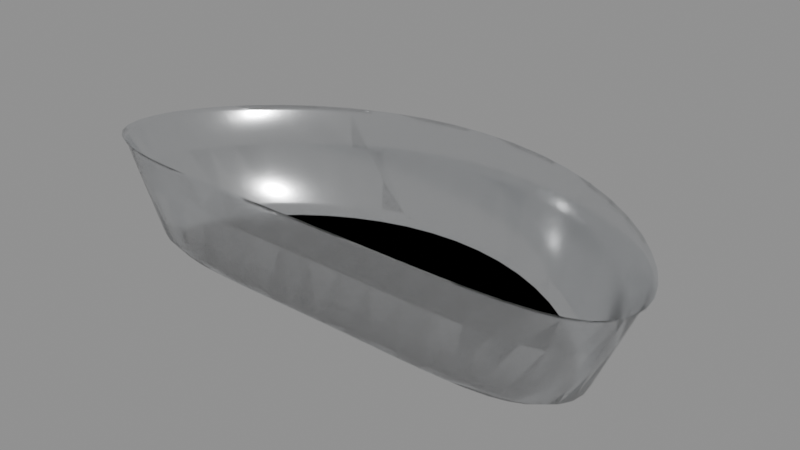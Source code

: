 # Source: Instr_KidneyDish.blend  (saved by Blender 4.3.34; exported with 4.5.12 LTS)
import bpy
from mathutils import Matrix  # noqa: F401  (used for matrix-valued properties, if any)

bpy.ops.wm.read_factory_settings(use_empty=True)
scene = bpy.context.scene
scene.name = 'Instr_KidneyDish'

# ---- collections
col_instr_kidneydish = bpy.data.collections.new('Instr_KidneyDish'); scene.collection.children.link(col_instr_kidneydish)

# ---- materials (node trees are filled in below, after node groups)
mat_m_steel_polished = bpy.data.materials.new('M_Steel_Polished')
mat_m_steel_polished.diffuse_color = (0.9, 0.91, 0.92, 1.0)
mat_m_steel_polished.roughness = 0.12
mat_m_steel_polished.metallic = 1.0

# ---- material node trees
mat_m_steel_polished.use_nodes = True; mat_m_steel_polished.node_tree.nodes.clear()
_N = mat_m_steel_polished.node_tree.nodes; _L = mat_m_steel_polished.node_tree.links
n0 = _N.new('ShaderNodeBsdfPrincipled'); n0.name = 'Principled BSDF'; n0.location = (10, 300)
n0.inputs[0].default_value = (0.9, 0.91, 0.92, 1.0)
n0.inputs[1].default_value = 1.0
n0.inputs[2].default_value = 0.12
n1 = _N.new('ShaderNodeOutputMaterial'); n1.name = 'Material Output'; n1.location = (300, 300)
_L.new(n0.outputs[0], n1.inputs[0])
n1.is_active_output = True

# ---- meshes
me_instr_kidneydish_mesh = bpy.data.meshes.new('Instr_KidneyDish_Mesh')
me_instr_kidneydish_mesh.from_pydata([(0.1, -0.006, 0.0), (0.09914, 0.000152, 0.0), (0.09659, 0.006996, 0.0), (0.09239, 0.01435, 0.0), (0.0866, 0.022, 0.0), (0.07934, 0.02968, 0.0), (0.07071, 0.03711, 0.0), (0.06088, 0.04401, 0.0), (0.05, 0.05011, 0.0), (0.03827, 0.05514, 0.0), (0.02588, 0.05889, 0.0), (0.01305, 0.06121, 0.0), (6.123e-18, 0.062, 0.0), (-0.01305, 0.06121, 0.0), (-0.02588, 0.05889, 0.0), (-0.03827, 0.05514, 0.0), (-0.05, 0.05011, 0.0), (-0.06088, 0.04401, 0.0), (-0.07071, 0.03711, 0.0), (-0.07934, 0.02968, 0.0), (-0.0866, 0.022, 0.0), (-0.09239, 0.01435, 0.0), (-0.09659, 0.006996, 0.0), (-0.09914, 0.000152, 0.0), (-0.1, -0.006, 0.0), (-0.09914, -0.01133, 0.0), (-0.09659, -0.01578, 0.0), (-0.09239, -0.01932, 0.0), (-0.0866, -0.022, 0.0), (-0.07934, -0.02389, 0.0), (-0.07071, -0.02511, 0.0), (-0.06088, -0.0258, 0.0), (-0.05, -0.02611, 0.0), (-0.03827, -0.02617, 0.0), (-0.02588, -0.02611, 0.0), (-0.01305, -0.02603, 0.0), (-1.837e-17, -0.026, 0.0), (0.01305, -0.02603, 0.0), (0.02588, -0.02611, 0.0), (0.03827, -0.02617, 0.0), (0.05, -0.02611, 0.0), (0.06088, -0.0258, 0.0), (0.07071, -0.02511, 0.0), (0.07934, -0.02389, 0.0), (0.0866, -0.022, 0.0), (0.09239, -0.01932, 0.0), (0.09659, -0.01578, 0.0), (0.09914, -0.01133, 0.0), (0.1075, -0.00645, 0.004), (0.1066, 0.0001634, 0.004), (0.1038, 0.00752, 0.004), (0.09932, 0.01543, 0.004), (0.0931, 0.02365, 0.004), (0.08529, 0.03191, 0.004), (0.07601, 0.0399, 0.004), (0.06544, 0.04731, 0.004), (0.05375, 0.05386, 0.004), (0.04114, 0.05927, 0.004), (0.02782, 0.06331, 0.004), (0.01403, 0.06581, 0.004), (6.582e-18, 0.06665, 0.004), (-0.01403, 0.06581, 0.004), (-0.02782, 0.06331, 0.004), (-0.04114, 0.05927, 0.004), (-0.05375, 0.05386, 0.004), (-0.06544, 0.04731, 0.004), (-0.07601, 0.0399, 0.004), (-0.08529, 0.03191, 0.004), (-0.0931, 0.02365, 0.004), (-0.09932, 0.01543, 0.004), (-0.1038, 0.00752, 0.004), (-0.1066, 0.0001634, 0.004), (-0.1075, -0.00645, 0.004), (-0.1066, -0.01218, 0.004), (-0.1038, -0.01696, 0.004), (-0.09932, -0.02077, 0.004), (-0.0931, -0.02365, 0.004), (-0.08529, -0.02568, 0.004), (-0.07601, -0.027, 0.004), (-0.06544, -0.02774, 0.004), (-0.05375, -0.02806, 0.004), (-0.04114, -0.02813, 0.004), (-0.02782, -0.02807, 0.004), (-0.01403, -0.02798, 0.004), (-1.975e-17, -0.02795, 0.004), (0.01403, -0.02798, 0.004), (0.02782, -0.02807, 0.004), (0.04114, -0.02813, 0.004), (0.05375, -0.02806, 0.004), (0.06544, -0.02774, 0.004), (0.07601, -0.027, 0.004), (0.08529, -0.02568, 0.004), (0.0931, -0.02365, 0.004), (0.09932, -0.02077, 0.004), (0.1038, -0.01696, 0.004), (0.1066, -0.01218, 0.004), (0.1187, -0.007125, 0.03), (0.1177, 0.0001806, 0.03), (0.1147, 0.008307, 0.03), (0.1097, 0.01704, 0.03), (0.1028, 0.02613, 0.03), (0.09421, 0.03524, 0.03), (0.08397, 0.04407, 0.03), (0.07229, 0.05227, 0.03), (0.05937, 0.0595, 0.03), (0.04544, 0.06547, 0.03), (0.03073, 0.06994, 0.03), (0.0155, 0.07269, 0.03), (7.271e-18, 0.07362, 0.03), (-0.0155, 0.07269, 0.03), (-0.03073, 0.06994, 0.03), (-0.04544, 0.06547, 0.03), (-0.05937, 0.0595, 0.03), (-0.07229, 0.05227, 0.03), (-0.08397, 0.04407, 0.03), (-0.09421, 0.03524, 0.03), (-0.1028, 0.02613, 0.03), (-0.1097, 0.01704, 0.03), (-0.1147, 0.008307, 0.03), (-0.1177, 0.0001806, 0.03), (-0.1187, -0.007125, 0.03), (-0.1177, -0.01346, 0.03), (-0.1147, -0.01874, 0.03), (-0.1097, -0.02295, 0.03), (-0.1028, -0.02613, 0.03), (-0.09421, -0.02837, 0.03), (-0.08397, -0.02982, 0.03), (-0.07229, -0.03064, 0.03), (-0.05937, -0.031, 0.03), (-0.04544, -0.03107, 0.03), (-0.03073, -0.031, 0.03), (-0.0155, -0.03091, 0.03), (-2.181e-17, -0.03087, 0.03), (0.0155, -0.03091, 0.03), (0.03073, -0.031, 0.03), (0.04544, -0.03107, 0.03), (0.05937, -0.031, 0.03), (0.07229, -0.03064, 0.03), (0.08397, -0.02982, 0.03), (0.09421, -0.02837, 0.03), (0.1028, -0.02613, 0.03), (0.1097, -0.02295, 0.03), (0.1147, -0.01874, 0.03), (0.1177, -0.01346, 0.03), (0.125, -0.0075, 0.045), (0.1239, 0.0001901, 0.045), (0.1207, 0.008745, 0.045), (0.1155, 0.01794, 0.045), (0.1083, 0.0275, 0.045), (0.09917, 0.0371, 0.045), (0.08839, 0.04639, 0.045), (0.0761, 0.05502, 0.045), (0.0625, 0.06263, 0.045), (0.04784, 0.06892, 0.045), (0.03235, 0.07362, 0.045), (0.01632, 0.07652, 0.045), (7.654e-18, 0.0775, 0.045), (-0.01632, 0.07652, 0.045), (-0.03235, 0.07362, 0.045), (-0.04784, 0.06892, 0.045), (-0.0625, 0.06263, 0.045), (-0.0761, 0.05502, 0.045), (-0.08839, 0.04639, 0.045), (-0.09917, 0.0371, 0.045), (-0.1083, 0.0275, 0.045), (-0.1155, 0.01794, 0.045), (-0.1207, 0.008745, 0.045), (-0.1239, 0.0001901, 0.045), (-0.125, -0.0075, 0.045), (-0.1239, -0.01417, 0.045), (-0.1207, -0.01973, 0.045), (-0.1155, -0.02415, 0.045), (-0.1083, -0.0275, 0.045), (-0.09917, -0.02986, 0.045), (-0.08839, -0.03139, 0.045), (-0.0761, -0.03225, 0.045), (-0.0625, -0.03263, 0.045), (-0.04784, -0.03271, 0.045), (-0.03235, -0.03264, 0.045), (-0.01632, -0.03254, 0.045), (-2.296e-17, -0.0325, 0.045), (0.01632, -0.03254, 0.045), (0.03235, -0.03264, 0.045), (0.04784, -0.03271, 0.045), (0.0625, -0.03263, 0.045), (0.0761, -0.03225, 0.045), (0.08839, -0.03139, 0.045), (0.09917, -0.02986, 0.045), (0.1083, -0.0275, 0.045), (0.1155, -0.02415, 0.045), (0.1207, -0.01973, 0.045), (0.1239, -0.01417, 0.045), (0.1275, -0.00765, 0.047), (0.1264, 0.0001939, 0.047), (0.1232, 0.00892, 0.047), (0.1178, 0.0183, 0.047), (0.1104, 0.02805, 0.047), (0.1012, 0.03784, 0.047), (0.09016, 0.04732, 0.047), (0.07762, 0.05612, 0.047), (0.06375, 0.06388, 0.047), (0.04879, 0.0703, 0.047), (0.033, 0.07509, 0.047), (0.01664, 0.07805, 0.047), (7.807e-18, 0.07905, 0.047), (-0.01664, 0.07805, 0.047), (-0.033, 0.07509, 0.047), (-0.04879, 0.0703, 0.047), (-0.06375, 0.06388, 0.047), (-0.07762, 0.05612, 0.047), (-0.09016, 0.04732, 0.047), (-0.1012, 0.03784, 0.047), (-0.1104, 0.02805, 0.047), (-0.1178, 0.0183, 0.047), (-0.1232, 0.00892, 0.047), (-0.1264, 0.0001939, 0.047), (-0.1275, -0.00765, 0.047), (-0.1264, -0.01445, 0.047), (-0.1232, -0.02012, 0.047), (-0.1178, -0.02464, 0.047), (-0.1104, -0.02805, 0.047), (-0.1012, -0.03046, 0.047), (-0.09016, -0.03202, 0.047), (-0.07762, -0.0329, 0.047), (-0.06375, -0.03328, 0.047), (-0.04879, -0.03336, 0.047), (-0.033, -0.03329, 0.047), (-0.01664, -0.03319, 0.047), (-2.342e-17, -0.03315, 0.047), (0.01664, -0.03319, 0.047), (0.033, -0.03329, 0.047), (0.04879, -0.03336, 0.047), (0.06375, -0.03328, 0.047), (0.07762, -0.0329, 0.047), (0.09016, -0.03202, 0.047), (0.1012, -0.03046, 0.047), (0.1104, -0.02805, 0.047), (0.1178, -0.02464, 0.047), (0.1232, -0.02012, 0.047), (0.1264, -0.01445, 0.047), (0.1, -0.006, 0.0), (0.1075, -0.00645, 0.004), (0.1066, 0.0001634, 0.004), (0.09914, 0.000152, 0.0), (0.1038, 0.00752, 0.004), (0.09659, 0.006996, 0.0), (0.09932, 0.01543, 0.004), (0.09239, 0.01435, 0.0), (0.0931, 0.02365, 0.004), (0.0866, 0.022, 0.0), (0.08529, 0.03191, 0.004), (0.07934, 0.02968, 0.0), (0.07601, 0.0399, 0.004), (0.07071, 0.03711, 0.0), (0.06544, 0.04731, 0.004), (0.06088, 0.04401, 0.0), (0.05375, 0.05386, 0.004), (0.05, 0.05011, 0.0), (0.04114, 0.05927, 0.004), (0.03827, 0.05514, 0.0), (0.02782, 0.06331, 0.004), (0.02588, 0.05889, 0.0), (0.01403, 0.06581, 0.004), (0.01305, 0.06121, 0.0), (6.582e-18, 0.06665, 0.004), (6.123e-18, 0.062, 0.0), (-0.01403, 0.06581, 0.004), (-0.01305, 0.06121, 0.0), (-0.02782, 0.06331, 0.004), (-0.02588, 0.05889, 0.0), (-0.04114, 0.05927, 0.004), (-0.03827, 0.05514, 0.0), (-0.05375, 0.05386, 0.004), (-0.05, 0.05011, 0.0), (-0.06544, 0.04731, 0.004), (-0.06088, 0.04401, 0.0), (-0.07601, 0.0399, 0.004), (-0.07071, 0.03711, 0.0), (-0.08529, 0.03191, 0.004), (-0.07934, 0.02968, 0.0), (-0.0931, 0.02365, 0.004), (-0.0866, 0.022, 0.0), (-0.09932, 0.01543, 0.004), (-0.09239, 0.01435, 0.0), (-0.1038, 0.00752, 0.004), (-0.09659, 0.006996, 0.0), (-0.1066, 0.0001634, 0.004), (-0.09914, 0.000152, 0.0), (-0.1075, -0.00645, 0.004), (-0.1, -0.006, 0.0), (-0.1066, -0.01218, 0.004), (-0.09914, -0.01133, 0.0), (-0.1038, -0.01696, 0.004), (-0.09659, -0.01578, 0.0), (-0.09932, -0.02077, 0.004), (-0.09239, -0.01932, 0.0), (-0.0931, -0.02365, 0.004), (-0.0866, -0.022, 0.0), (-0.08529, -0.02568, 0.004), (-0.07934, -0.02389, 0.0), (-0.07601, -0.027, 0.004), (-0.07071, -0.02511, 0.0), (-0.06544, -0.02774, 0.004), (-0.06088, -0.0258, 0.0), (-0.05375, -0.02806, 0.004), (-0.05, -0.02611, 0.0), (-0.04114, -0.02813, 0.004), (-0.03827, -0.02617, 0.0), (-0.02782, -0.02807, 0.004), (-0.02588, -0.02611, 0.0), (-0.01403, -0.02798, 0.004), (-0.01305, -0.02603, 0.0), (-1.975e-17, -0.02795, 0.004), (-1.837e-17, -0.026, 0.0), (0.01403, -0.02798, 0.004), (0.01305, -0.02603, 0.0), (0.02782, -0.02807, 0.004), (0.02588, -0.02611, 0.0), (0.04114, -0.02813, 0.004), (0.03827, -0.02617, 0.0), (0.05375, -0.02806, 0.004), (0.05, -0.02611, 0.0), (0.06544, -0.02774, 0.004), (0.06088, -0.0258, 0.0), (0.07601, -0.027, 0.004), (0.07071, -0.02511, 0.0), (0.08529, -0.02568, 0.004), (0.07934, -0.02389, 0.0), (0.0931, -0.02365, 0.004), (0.0866, -0.022, 0.0), (0.09932, -0.02077, 0.004), (0.09239, -0.01932, 0.0), (0.1038, -0.01696, 0.004), (0.09659, -0.01578, 0.0), (0.1066, -0.01218, 0.004), (0.09914, -0.01133, 0.0), (0.1187, -0.007125, 0.03), (0.1177, 0.0001806, 0.03), (0.1147, 0.008307, 0.03), (0.1097, 0.01704, 0.03), (0.1028, 0.02613, 0.03), (0.09421, 0.03524, 0.03), (0.08397, 0.04407, 0.03), (0.07229, 0.05227, 0.03), (0.05937, 0.0595, 0.03), (0.04544, 0.06547, 0.03), (0.03073, 0.06994, 0.03), (0.0155, 0.07269, 0.03), (7.271e-18, 0.07362, 0.03), (-0.0155, 0.07269, 0.03), (-0.03073, 0.06994, 0.03), (-0.04544, 0.06547, 0.03), (-0.05937, 0.0595, 0.03), (-0.07229, 0.05227, 0.03), (-0.08397, 0.04407, 0.03), (-0.09421, 0.03524, 0.03), (-0.1028, 0.02613, 0.03), (-0.1097, 0.01704, 0.03), (-0.1147, 0.008307, 0.03), (-0.1177, 0.0001806, 0.03), (-0.1187, -0.007125, 0.03), (-0.1177, -0.01346, 0.03), (-0.1147, -0.01874, 0.03), (-0.1097, -0.02295, 0.03), (-0.1028, -0.02613, 0.03), (-0.09421, -0.02837, 0.03), (-0.08397, -0.02982, 0.03), (-0.07229, -0.03064, 0.03), (-0.05937, -0.031, 0.03), (-0.04544, -0.03107, 0.03), (-0.03073, -0.031, 0.03), (-0.0155, -0.03091, 0.03), (-2.181e-17, -0.03087, 0.03), (0.0155, -0.03091, 0.03), (0.03073, -0.031, 0.03), (0.04544, -0.03107, 0.03), (0.05937, -0.031, 0.03), (0.07229, -0.03064, 0.03), (0.08397, -0.02982, 0.03), (0.09421, -0.02837, 0.03), (0.1028, -0.02613, 0.03), (0.1097, -0.02295, 0.03), (0.1147, -0.01874, 0.03), (0.1177, -0.01346, 0.03), (0.125, -0.0075, 0.045), (0.1239, 0.0001901, 0.045), (0.1207, 0.008745, 0.045), (0.1155, 0.01794, 0.045), (0.1083, 0.0275, 0.045), (0.09917, 0.0371, 0.045), (0.08839, 0.04639, 0.045), (0.0761, 0.05502, 0.045), (0.0625, 0.06263, 0.045), (0.04784, 0.06892, 0.045), (0.03235, 0.07362, 0.045), (0.01632, 0.07652, 0.045), (7.654e-18, 0.0775, 0.045), (-0.01632, 0.07652, 0.045), (-0.03235, 0.07362, 0.045), (-0.04784, 0.06892, 0.045), (-0.0625, 0.06263, 0.045), (-0.0761, 0.05502, 0.045), (-0.08839, 0.04639, 0.045), (-0.09917, 0.0371, 0.045), (-0.1083, 0.0275, 0.045), (-0.1155, 0.01794, 0.045), (-0.1207, 0.008745, 0.045), (-0.1239, 0.0001901, 0.045), (-0.125, -0.0075, 0.045), (-0.1239, -0.01417, 0.045), (-0.1207, -0.01973, 0.045), (-0.1155, -0.02415, 0.045), (-0.1083, -0.0275, 0.045), (-0.09917, -0.02986, 0.045), (-0.08839, -0.03139, 0.045), (-0.0761, -0.03225, 0.045), (-0.0625, -0.03263, 0.045), (-0.04784, -0.03271, 0.045), (-0.03235, -0.03264, 0.045), (-0.01632, -0.03254, 0.045), (-2.296e-17, -0.0325, 0.045), (0.01632, -0.03254, 0.045), (0.03235, -0.03264, 0.045), (0.04784, -0.03271, 0.045), (0.0625, -0.03263, 0.045), (0.0761, -0.03225, 0.045), (0.08839, -0.03139, 0.045), (0.09917, -0.02986, 0.045), (0.1083, -0.0275, 0.045), (0.1155, -0.02415, 0.045), (0.1207, -0.01973, 0.045), (0.1239, -0.01417, 0.045), (0.1275, -0.00765, 0.047), (0.1264, 0.0001939, 0.047), (0.1232, 0.00892, 0.047), (0.1178, 0.0183, 0.047), (0.1104, 0.02805, 0.047), (0.1012, 0.03784, 0.047), (0.09016, 0.04732, 0.047), (0.07762, 0.05612, 0.047), (0.06375, 0.06388, 0.047), (0.04879, 0.0703, 0.047), (0.033, 0.07509, 0.047), (0.01664, 0.07805, 0.047), (7.807e-18, 0.07905, 0.047), (-0.01664, 0.07805, 0.047), (-0.033, 0.07509, 0.047), (-0.04879, 0.0703, 0.047), (-0.06375, 0.06388, 0.047), (-0.07762, 0.05612, 0.047), (-0.09016, 0.04732, 0.047), (-0.1012, 0.03784, 0.047), (-0.1104, 0.02805, 0.047), (-0.1178, 0.0183, 0.047), (-0.1232, 0.00892, 0.047), (-0.1264, 0.0001939, 0.047), (-0.1275, -0.00765, 0.047), (-0.1264, -0.01445, 0.047), (-0.1232, -0.02012, 0.047), (-0.1178, -0.02464, 0.047), (-0.1104, -0.02805, 0.047), (-0.1012, -0.03046, 0.047), (-0.09016, -0.03202, 0.047), (-0.07762, -0.0329, 0.047), (-0.06375, -0.03328, 0.047), (-0.04879, -0.03336, 0.047), (-0.033, -0.03329, 0.047), (-0.01664, -0.03319, 0.047), (-2.342e-17, -0.03315, 0.047), (0.01664, -0.03319, 0.047), (0.033, -0.03329, 0.047), (0.04879, -0.03336, 0.047), (0.06375, -0.03328, 0.047), (0.07762, -0.0329, 0.047), (0.09016, -0.03202, 0.047), (0.1012, -0.03046, 0.047), (0.1104, -0.02805, 0.047), (0.1178, -0.02464, 0.047), (0.1232, -0.02012, 0.047), (0.1264, -0.01445, 0.047)], [], [(0, 1, 49, 48), (1, 2, 50, 49), (2, 3, 51, 50), (3, 4, 52, 51), (4, 5, 53, 52), (5, 6, 54, 53), (6, 7, 55, 54), (7, 8, 56, 55), (8, 9, 57, 56), (9, 10, 58, 57), (10, 11, 59, 58), (11, 12, 60, 59), (12, 13, 61, 60), (13, 14, 62, 61), (14, 15, 63, 62), (15, 16, 64, 63), (16, 17, 65, 64), (17, 18, 66, 65), (18, 19, 67, 66), (19, 20, 68, 67), (20, 21, 69, 68), (21, 22, 70, 69), (22, 23, 71, 70), (23, 24, 72, 71), (24, 25, 73, 72), (25, 26, 74, 73), (26, 27, 75, 74), (27, 28, 76, 75), (28, 29, 77, 76), (29, 30, 78, 77), (30, 31, 79, 78), (31, 32, 80, 79), (32, 33, 81, 80), (33, 34, 82, 81), (34, 35, 83, 82), (35, 36, 84, 83), (36, 37, 85, 84), (37, 38, 86, 85), (38, 39, 87, 86), (39, 40, 88, 87), (40, 41, 89, 88), (41, 42, 90, 89), (42, 43, 91, 90), (43, 44, 92, 91), (44, 45, 93, 92), (45, 46, 94, 93), (46, 47, 95, 94), (47, 0, 48, 95), (48, 49, 97, 96), (49, 50, 98, 97), (50, 51, 99, 98), (51, 52, 100, 99), (52, 53, 101, 100), (53, 54, 102, 101), (54, 55, 103, 102), (55, 56, 104, 103), (56, 57, 105, 104), (57, 58, 106, 105), (58, 59, 107, 106), (59, 60, 108, 107), (60, 61, 109, 108), (61, 62, 110, 109), (62, 63, 111, 110), (63, 64, 112, 111), (64, 65, 113, 112), (65, 66, 114, 113), (66, 67, 115, 114), (67, 68, 116, 115), (68, 69, 117, 116), (69, 70, 118, 117), (70, 71, 119, 118), (71, 72, 120, 119), (72, 73, 121, 120), (73, 74, 122, 121), (74, 75, 123, 122), (75, 76, 124, 123), (76, 77, 125, 124), (77, 78, 126, 125), (78, 79, 127, 126), (79, 80, 128, 127), (80, 81, 129, 128), (81, 82, 130, 129), (82, 83, 131, 130), (83, 84, 132, 131), (84, 85, 133, 132), (85, 86, 134, 133), (86, 87, 135, 134), (87, 88, 136, 135), (88, 89, 137, 136), (89, 90, 138, 137), (90, 91, 139, 138), (91, 92, 140, 139), (92, 93, 141, 140), (93, 94, 142, 141), (94, 95, 143, 142), (95, 48, 96, 143), (96, 97, 145, 144), (97, 98, 146, 145), (98, 99, 147, 146), (99, 100, 148, 147), (100, 101, 149, 148), (101, 102, 150, 149), (102, 103, 151, 150), (103, 104, 152, 151), (104, 105, 153, 152), (105, 106, 154, 153), (106, 107, 155, 154), (107, 108, 156, 155), (108, 109, 157, 156), (109, 110, 158, 157), (110, 111, 159, 158), (111, 112, 160, 159), (112, 113, 161, 160), (113, 114, 162, 161), (114, 115, 163, 162), (115, 116, 164, 163), (116, 117, 165, 164), (117, 118, 166, 165), (118, 119, 167, 166), (119, 120, 168, 167), (120, 121, 169, 168), (121, 122, 170, 169), (122, 123, 171, 170), (123, 124, 172, 171), (124, 125, 173, 172), (125, 126, 174, 173), (126, 127, 175, 174), (127, 128, 176, 175), (128, 129, 177, 176), (129, 130, 178, 177), (130, 131, 179, 178), (131, 132, 180, 179), (132, 133, 181, 180), (133, 134, 182, 181), (134, 135, 183, 182), (135, 136, 184, 183), (136, 137, 185, 184), (137, 138, 186, 185), (138, 139, 187, 186), (139, 140, 188, 187), (140, 141, 189, 188), (141, 142, 190, 189), (142, 143, 191, 190), (143, 96, 144, 191), (144, 145, 193, 192), (145, 146, 194, 193), (146, 147, 195, 194), (147, 148, 196, 195), (148, 149, 197, 196), (149, 150, 198, 197), (150, 151, 199, 198), (151, 152, 200, 199), (152, 153, 201, 200), (153, 154, 202, 201), (154, 155, 203, 202), (155, 156, 204, 203), (156, 157, 205, 204), (157, 158, 206, 205), (158, 159, 207, 206), (159, 160, 208, 207), (160, 161, 209, 208), (161, 162, 210, 209), (162, 163, 211, 210), (163, 164, 212, 211), (164, 165, 213, 212), (165, 166, 214, 213), (166, 167, 215, 214), (167, 168, 216, 215), (168, 169, 217, 216), (169, 170, 218, 217), (170, 171, 219, 218), (171, 172, 220, 219), (172, 173, 221, 220), (173, 174, 222, 221), (174, 175, 223, 222), (175, 176, 224, 223), (176, 177, 225, 224), (177, 178, 226, 225), (178, 179, 227, 226), (179, 180, 228, 227), (180, 181, 229, 228), (181, 182, 230, 229), (182, 183, 231, 230), (183, 184, 232, 231), (184, 185, 233, 232), (185, 186, 234, 233), (186, 187, 235, 234), (187, 188, 236, 235), (188, 189, 237, 236), (189, 190, 238, 237), (190, 191, 239, 238), (191, 144, 192, 239), (47, 46, 45, 44, 43, 42, 41, 40, 39, 38, 37, 36, 35, 34, 33, 32, 31, 30, 29, 28, 27, 26, 25, 24, 23, 22, 21, 20, 19, 18, 17, 16, 15, 14, 13, 12, 11, 10, 9, 8, 7, 6, 5, 4, 3, 2, 1, 0), (240, 241, 242, 243), (243, 242, 244, 245), (245, 244, 246, 247), (247, 246, 248, 249), (249, 248, 250, 251), (251, 250, 252, 253), (253, 252, 254, 255), (255, 254, 256, 257), (257, 256, 258, 259), (259, 258, 260, 261), (261, 260, 262, 263), (263, 262, 264, 265), (265, 264, 266, 267), (267, 266, 268, 269), (269, 268, 270, 271), (271, 270, 272, 273), (273, 272, 274, 275), (275, 274, 276, 277), (277, 276, 278, 279), (279, 278, 280, 281), (281, 280, 282, 283), (283, 282, 284, 285), (285, 284, 286, 287), (287, 286, 288, 289), (289, 288, 290, 291), (291, 290, 292, 293), (293, 292, 294, 295), (295, 294, 296, 297), (297, 296, 298, 299), (299, 298, 300, 301), (301, 300, 302, 303), (303, 302, 304, 305), (305, 304, 306, 307), (307, 306, 308, 309), (309, 308, 310, 311), (311, 310, 312, 313), (313, 312, 314, 315), (315, 314, 316, 317), (317, 316, 318, 319), (319, 318, 320, 321), (321, 320, 322, 323), (323, 322, 324, 325), (325, 324, 326, 327), (327, 326, 328, 329), (329, 328, 330, 331), (331, 330, 332, 333), (333, 332, 334, 335), (335, 334, 241, 240), (241, 336, 337, 242), (242, 337, 338, 244), (244, 338, 339, 246), (246, 339, 340, 248), (248, 340, 341, 250), (250, 341, 342, 252), (252, 342, 343, 254), (254, 343, 344, 256), (256, 344, 345, 258), (258, 345, 346, 260), (260, 346, 347, 262), (262, 347, 348, 264), (264, 348, 349, 266), (266, 349, 350, 268), (268, 350, 351, 270), (270, 351, 352, 272), (272, 352, 353, 274), (274, 353, 354, 276), (276, 354, 355, 278), (278, 355, 356, 280), (280, 356, 357, 282), (282, 357, 358, 284), (284, 358, 359, 286), (286, 359, 360, 288), (288, 360, 361, 290), (290, 361, 362, 292), (292, 362, 363, 294), (294, 363, 364, 296), (296, 364, 365, 298), (298, 365, 366, 300), (300, 366, 367, 302), (302, 367, 368, 304), (304, 368, 369, 306), (306, 369, 370, 308), (308, 370, 371, 310), (310, 371, 372, 312), (312, 372, 373, 314), (314, 373, 374, 316), (316, 374, 375, 318), (318, 375, 376, 320), (320, 376, 377, 322), (322, 377, 378, 324), (324, 378, 379, 326), (326, 379, 380, 328), (328, 380, 381, 330), (330, 381, 382, 332), (332, 382, 383, 334), (334, 383, 336, 241), (336, 384, 385, 337), (337, 385, 386, 338), (338, 386, 387, 339), (339, 387, 388, 340), (340, 388, 389, 341), (341, 389, 390, 342), (342, 390, 391, 343), (343, 391, 392, 344), (344, 392, 393, 345), (345, 393, 394, 346), (346, 394, 395, 347), (347, 395, 396, 348), (348, 396, 397, 349), (349, 397, 398, 350), (350, 398, 399, 351), (351, 399, 400, 352), (352, 400, 401, 353), (353, 401, 402, 354), (354, 402, 403, 355), (355, 403, 404, 356), (356, 404, 405, 357), (357, 405, 406, 358), (358, 406, 407, 359), (359, 407, 408, 360), (360, 408, 409, 361), (361, 409, 410, 362), (362, 410, 411, 363), (363, 411, 412, 364), (364, 412, 413, 365), (365, 413, 414, 366), (366, 414, 415, 367), (367, 415, 416, 368), (368, 416, 417, 369), (369, 417, 418, 370), (370, 418, 419, 371), (371, 419, 420, 372), (372, 420, 421, 373), (373, 421, 422, 374), (374, 422, 423, 375), (375, 423, 424, 376), (376, 424, 425, 377), (377, 425, 426, 378), (378, 426, 427, 379), (379, 427, 428, 380), (380, 428, 429, 381), (381, 429, 430, 382), (382, 430, 431, 383), (383, 431, 384, 336), (384, 432, 433, 385), (385, 433, 434, 386), (386, 434, 435, 387), (387, 435, 436, 388), (388, 436, 437, 389), (389, 437, 438, 390), (390, 438, 439, 391), (391, 439, 440, 392), (392, 440, 441, 393), (393, 441, 442, 394), (394, 442, 443, 395), (395, 443, 444, 396), (396, 444, 445, 397), (397, 445, 446, 398), (398, 446, 447, 399), (399, 447, 448, 400), (400, 448, 449, 401), (401, 449, 450, 402), (402, 450, 451, 403), (403, 451, 452, 404), (404, 452, 453, 405), (405, 453, 454, 406), (406, 454, 455, 407), (407, 455, 456, 408), (408, 456, 457, 409), (409, 457, 458, 410), (410, 458, 459, 411), (411, 459, 460, 412), (412, 460, 461, 413), (413, 461, 462, 414), (414, 462, 463, 415), (415, 463, 464, 416), (416, 464, 465, 417), (417, 465, 466, 418), (418, 466, 467, 419), (419, 467, 468, 420), (420, 468, 469, 421), (421, 469, 470, 422), (422, 470, 471, 423), (423, 471, 472, 424), (424, 472, 473, 425), (425, 473, 474, 426), (426, 474, 475, 427), (427, 475, 476, 428), (428, 476, 477, 429), (429, 477, 478, 430), (430, 478, 479, 431), (431, 479, 432, 384), (335, 240, 243, 245, 247, 249, 251, 253, 255, 257, 259, 261, 263, 265, 267, 269, 271, 273, 275, 277, 279, 281, 283, 285, 287, 289, 291, 293, 295, 297, 299, 301, 303, 305, 307, 309, 311, 313, 315, 317, 319, 321, 323, 325, 327, 329, 331, 333), (220, 221, 461, 460), (200, 201, 441, 440), (227, 228, 468, 467), (207, 208, 448, 447), (234, 235, 475, 474), (214, 215, 455, 454), (194, 195, 435, 434), (221, 222, 462, 461), (201, 202, 442, 441), (228, 229, 469, 468), (208, 209, 449, 448), (235, 236, 476, 475), (215, 216, 456, 455), (195, 196, 436, 435), (222, 223, 463, 462), (202, 203, 443, 442), (229, 230, 470, 469), (209, 210, 450, 449), (236, 237, 477, 476), (216, 217, 457, 456), (196, 197, 437, 436), (223, 224, 464, 463), (203, 204, 444, 443), (230, 231, 471, 470), (210, 211, 451, 450), (237, 238, 478, 477), (217, 218, 458, 457), (197, 198, 438, 437), (224, 225, 465, 464), (204, 205, 445, 444), (231, 232, 472, 471), (211, 212, 452, 451), (238, 239, 479, 478), (218, 219, 459, 458), (198, 199, 439, 438), (225, 226, 466, 465), (239, 192, 432, 479), (205, 206, 446, 445), (232, 233, 473, 472), (212, 213, 453, 452), (192, 193, 433, 432), (219, 220, 460, 459), (199, 200, 440, 439), (226, 227, 467, 466), (206, 207, 447, 446), (233, 234, 474, 473), (213, 214, 454, 453), (193, 194, 434, 433)])
me_instr_kidneydish_mesh.polygons.foreach_set('use_smooth', [True] * 434)
_k = set([(30, 31), (31, 32), (32, 33), (33, 34), (34, 35), (35, 36), (36, 37), (37, 38), (38, 39), (39, 40), (40, 41), (41, 42), (192, 193), (192, 239), (193, 194), (194, 195), (195, 196), (196, 197), (200, 201), (201, 202), (203, 204), (204, 205), (206, 207), (207, 208), (211, 212), (212, 213), (213, 214), (214, 215), (215, 216), (216, 217), (217, 218), (219, 220), (223, 224), (224, 225), (225, 226), (226, 227), (229, 230), (230, 231), (231, 232), (232, 233), (236, 237), (238, 239), (301, 303), (303, 305), (305, 307), (307, 309), (309, 311), (311, 313), (313, 315), (315, 317), (317, 319), (319, 321), (321, 323), (323, 325), (432, 433), (432, 479), (433, 434), (434, 435), (435, 436), (436, 437), (440, 441), (441, 442), (443, 444), (444, 445), (446, 447), (447, 448), (451, 452), (452, 453), (453, 454), (454, 455), (455, 456), (456, 457), (457, 458), (459, 460), (463, 464), (464, 465), (465, 466), (466, 467), (469, 470), (470, 471), (471, 472), (472, 473), (476, 477), (478, 479)])
me_instr_kidneydish_mesh.attributes.new('sharp_edge', 'BOOLEAN', 'EDGE').data.foreach_set('value', [ (min(e.vertices), max(e.vertices)) in _k for e in me_instr_kidneydish_mesh.edges])
me_instr_kidneydish_mesh.materials.append(mat_m_steel_polished)
me_instr_kidneydish_mesh.update()

# ---- objects
ob_instr_kidneydish = bpy.data.objects.new('Instr_KidneyDish', None)
ob_instr_kidneydish_mesh = bpy.data.objects.new('Instr_KidneyDish_Mesh', me_instr_kidneydish_mesh)

# ---- transforms, parenting, visibility, modifiers, constraints
ob_instr_kidneydish.location = (0.0, 0.0, 0.0)
ob_instr_kidneydish.empty_display_size = 0.25
ob_instr_kidneydish_mesh.parent = ob_instr_kidneydish
ob_instr_kidneydish_mesh.location = (0.0, 0.0, 0.0)

# ---- collection membership
col_instr_kidneydish.objects.link(ob_instr_kidneydish)
col_instr_kidneydish.objects.link(ob_instr_kidneydish_mesh)

# ---- scene / render settings (as saved in the file)
scene.frame_start = 1; scene.frame_end = 250; scene.frame_set(1)
scene.render.engine = 'BLENDER_EEVEE_NEXT'
bpy.context.view_layer.update()

# ---- added for rendering (the .blend has no active camera and no usable light): camera, sun + grey world if the file has none
cam_auto = bpy.data.cameras.new('AutoCamera')
cam_auto.lens = 50.0
cam_auto.sensor_width = 36.0
cam_auto.clip_end = 1000.0
ob_auto_camera = bpy.data.objects.new('AutoCamera', cam_auto)
scene.collection.objects.link(ob_auto_camera)
ob_auto_camera.location = (0.261481, -0.290932, 0.232685)
ob_auto_camera.rotation_euler = (1.09748, -7.21219e-08, 0.694738)
scene.camera = ob_auto_camera
light_auto_sun = bpy.data.lights.new('AutoSun', 'SUN')
light_auto_sun.energy = 3.0
light_auto_sun.angle = 0.0523599
ob_auto_sun = bpy.data.objects.new('AutoSun', light_auto_sun)
scene.collection.objects.link(ob_auto_sun)
ob_auto_sun.rotation_euler = (0.872665, 0.174533, 0.523599)
if scene.world is None:
    world_auto = bpy.data.worlds.new('AutoWorld')
    world_auto.color = (0.3, 0.3, 0.3)
    scene.world = world_auto
bpy.context.view_layer.update()
